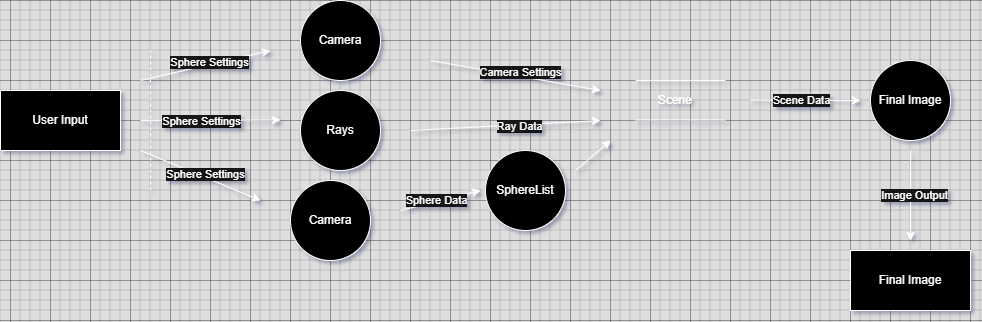

The diagram above was exported from draw.io. Its source (the exported page's mxGraphModel, read from the mxfile embedded in the PNG):
<mxGraphModel dx="2476" dy="757" grid="1" gridSize="10" guides="1" tooltips="1" connect="1" arrows="1" fold="1" page="1" pageScale="1" pageWidth="850" pageHeight="1100" math="0" shadow="0">
  <root>
    <mxCell id="0" />
    <mxCell id="1" parent="0" />
    <mxCell id="I3hent-VPoi32EAkoz46-5" value="Rays" style="ellipse;whiteSpace=wrap;html=1;aspect=fixed;fillColor=light-dark(#FFFFFF,#000000);" parent="1" vertex="1">
      <mxGeometry x="90" y="250" width="80" height="80" as="geometry" />
    </mxCell>
    <mxCell id="I3hent-VPoi32EAkoz46-10" value="SphereList" style="ellipse;whiteSpace=wrap;html=1;aspect=fixed;fillColor=light-dark(#FFFFFF,#000000);" parent="1" vertex="1">
      <mxGeometry x="275" y="310" width="80" height="80" as="geometry" />
    </mxCell>
    <mxCell id="I3hent-VPoi32EAkoz46-22" value="" style="endArrow=classic;html=1;rounded=0;fillColor=light-dark(#FFFFFF,#000000);" parent="1" edge="1">
      <mxGeometry width="50" height="50" relative="1" as="geometry">
        <mxPoint x="-70" y="310" as="sourcePoint" />
        <mxPoint x="50" y="360" as="targetPoint" />
      </mxGeometry>
    </mxCell>
    <mxCell id="I3hent-VPoi32EAkoz46-23" value="Sphere Settings" style="edgeLabel;html=1;align=center;verticalAlign=middle;resizable=0;points=[];fillColor=light-dark(#FFFFFF,#000000);" parent="I3hent-VPoi32EAkoz46-22" connectable="0" vertex="1">
      <mxGeometry x="0.0448" y="3" relative="1" as="geometry">
        <mxPoint x="1" as="offset" />
      </mxGeometry>
    </mxCell>
    <mxCell id="I3hent-VPoi32EAkoz46-24" value="" style="endArrow=classic;html=1;rounded=0;fillColor=light-dark(#FFFFFF,#000000);" parent="1" edge="1">
      <mxGeometry width="50" height="50" relative="1" as="geometry">
        <mxPoint x="-70" y="280" as="sourcePoint" />
        <mxPoint x="70" y="279.5" as="targetPoint" />
      </mxGeometry>
    </mxCell>
    <mxCell id="I3hent-VPoi32EAkoz46-25" value="Sphere Settings" style="edgeLabel;html=1;align=center;verticalAlign=middle;resizable=0;points=[];fillColor=light-dark(#FFFFFF,#000000);" parent="I3hent-VPoi32EAkoz46-24" connectable="0" vertex="1">
      <mxGeometry x="0.0448" y="3" relative="1" as="geometry">
        <mxPoint x="-12" y="4" as="offset" />
      </mxGeometry>
    </mxCell>
    <mxCell id="I3hent-VPoi32EAkoz46-26" value="" style="endArrow=classic;html=1;rounded=0;fillColor=light-dark(#FFFFFF,#000000);" parent="1" edge="1">
      <mxGeometry width="50" height="50" relative="1" as="geometry">
        <mxPoint x="-70" y="240" as="sourcePoint" />
        <mxPoint x="60" y="210" as="targetPoint" />
      </mxGeometry>
    </mxCell>
    <mxCell id="I3hent-VPoi32EAkoz46-27" value="Sphere Settings" style="edgeLabel;html=1;align=center;verticalAlign=middle;resizable=0;points=[];fillColor=light-dark(#FFFFFF,#000000);" parent="I3hent-VPoi32EAkoz46-26" connectable="0" vertex="1">
      <mxGeometry x="0.0448" y="3" relative="1" as="geometry">
        <mxPoint x="1" as="offset" />
      </mxGeometry>
    </mxCell>
    <mxCell id="I3hent-VPoi32EAkoz46-28" value="" style="endArrow=none;dashed=1;html=1;rounded=0;fillColor=light-dark(#FFFFFF,#000000);" parent="1" edge="1">
      <mxGeometry width="50" height="50" relative="1" as="geometry">
        <mxPoint x="-60" y="350" as="sourcePoint" />
        <mxPoint x="-60" y="210" as="targetPoint" />
      </mxGeometry>
    </mxCell>
    <mxCell id="I3hent-VPoi32EAkoz46-29" value="" style="endArrow=classic;html=1;rounded=0;fillColor=light-dark(#FFFFFF,#000000);" parent="1" edge="1">
      <mxGeometry width="50" height="50" relative="1" as="geometry">
        <mxPoint x="220" y="220" as="sourcePoint" />
        <mxPoint x="390" y="250" as="targetPoint" />
      </mxGeometry>
    </mxCell>
    <mxCell id="K514QJai2D_1DZ63Z049-2" value="Camera Settings" style="edgeLabel;html=1;align=center;verticalAlign=middle;resizable=0;points=[];fillColor=light-dark(#FFFFFF,#000000);" parent="I3hent-VPoi32EAkoz46-29" connectable="0" vertex="1">
      <mxGeometry x="0.0434" y="4" relative="1" as="geometry">
        <mxPoint as="offset" />
      </mxGeometry>
    </mxCell>
    <mxCell id="I3hent-VPoi32EAkoz46-30" value="" style="endArrow=classic;html=1;rounded=0;fillColor=light-dark(#FFFFFF,#000000);" parent="1" edge="1">
      <mxGeometry width="50" height="50" relative="1" as="geometry">
        <mxPoint x="200" y="290" as="sourcePoint" />
        <mxPoint x="390" y="280" as="targetPoint" />
      </mxGeometry>
    </mxCell>
    <mxCell id="I3hent-VPoi32EAkoz46-31" value="Ray Data" style="edgeLabel;html=1;align=center;verticalAlign=middle;resizable=0;points=[];fillColor=light-dark(#FFFFFF,#000000);" parent="I3hent-VPoi32EAkoz46-30" connectable="0" vertex="1">
      <mxGeometry x="0.1428" y="-1" relative="1" as="geometry">
        <mxPoint as="offset" />
      </mxGeometry>
    </mxCell>
    <mxCell id="I3hent-VPoi32EAkoz46-32" value="" style="endArrow=classic;html=1;rounded=0;fillColor=light-dark(#FFFFFF,#000000);" parent="1" edge="1">
      <mxGeometry width="50" height="50" relative="1" as="geometry">
        <mxPoint x="190" y="370" as="sourcePoint" />
        <mxPoint x="270" y="350" as="targetPoint" />
      </mxGeometry>
    </mxCell>
    <mxCell id="K514QJai2D_1DZ63Z049-1" value="Sphere Data" style="edgeLabel;html=1;align=center;verticalAlign=middle;resizable=0;points=[];fillColor=light-dark(#FFFFFF,#000000);" parent="I3hent-VPoi32EAkoz46-32" connectable="0" vertex="1">
      <mxGeometry x="-0.1" y="2" relative="1" as="geometry">
        <mxPoint as="offset" />
      </mxGeometry>
    </mxCell>
    <mxCell id="I3hent-VPoi32EAkoz46-34" value="" style="endArrow=classic;html=1;rounded=0;fillColor=light-dark(#FFFFFF,#000000);" parent="1" edge="1">
      <mxGeometry width="50" height="50" relative="1" as="geometry">
        <mxPoint x="365" y="330" as="sourcePoint" />
        <mxPoint x="400" y="300" as="targetPoint" />
      </mxGeometry>
    </mxCell>
    <mxCell id="K514QJai2D_1DZ63Z049-3" value="" style="endArrow=classic;html=1;rounded=0;fillColor=light-dark(#FFFFFF,#000000);" parent="1" edge="1">
      <mxGeometry width="50" height="50" relative="1" as="geometry">
        <mxPoint x="540" y="259.5" as="sourcePoint" />
        <mxPoint x="650" y="260" as="targetPoint" />
      </mxGeometry>
    </mxCell>
    <mxCell id="K514QJai2D_1DZ63Z049-4" value="Scene Data" style="edgeLabel;html=1;align=center;verticalAlign=middle;resizable=0;points=[];fillColor=light-dark(#FFFFFF,#000000);" parent="K514QJai2D_1DZ63Z049-3" connectable="0" vertex="1">
      <mxGeometry x="0.135" y="1" relative="1" as="geometry">
        <mxPoint x="-12" y="1" as="offset" />
      </mxGeometry>
    </mxCell>
    <mxCell id="K514QJai2D_1DZ63Z049-5" value="" style="endArrow=classic;html=1;rounded=0;fillColor=light-dark(#FFFFFF,#000000);" parent="1" edge="1">
      <mxGeometry width="50" height="50" relative="1" as="geometry">
        <mxPoint x="700" y="310" as="sourcePoint" />
        <mxPoint x="700" y="400" as="targetPoint" />
      </mxGeometry>
    </mxCell>
    <mxCell id="K514QJai2D_1DZ63Z049-6" value="Image Output" style="edgeLabel;html=1;align=center;verticalAlign=middle;resizable=0;points=[];fillColor=light-dark(#FFFFFF,#000000);" parent="K514QJai2D_1DZ63Z049-5" connectable="0" vertex="1">
      <mxGeometry x="-0.0311" y="3" relative="1" as="geometry">
        <mxPoint as="offset" />
      </mxGeometry>
    </mxCell>
    <mxCell id="BZnaxlQU6Q6izlFrnlyO-2" value="Camera" style="ellipse;whiteSpace=wrap;html=1;aspect=fixed;fillColor=light-dark(#FFFFFF,#000000);" vertex="1" parent="1">
      <mxGeometry x="90" y="160" width="80" height="80" as="geometry" />
    </mxCell>
    <mxCell id="BZnaxlQU6Q6izlFrnlyO-3" value="Camera" style="ellipse;whiteSpace=wrap;html=1;aspect=fixed;fillColor=light-dark(#FFFFFF,#000000);" vertex="1" parent="1">
      <mxGeometry x="80" y="340" width="80" height="80" as="geometry" />
    </mxCell>
    <mxCell id="BZnaxlQU6Q6izlFrnlyO-4" value="User Input" style="rounded=0;whiteSpace=wrap;html=1;fillColor=light-dark(#FFFFFF,#000000);" vertex="1" parent="1">
      <mxGeometry x="-210" y="250" width="120" height="60" as="geometry" />
    </mxCell>
    <mxCell id="BZnaxlQU6Q6izlFrnlyO-6" value="Final Image" style="ellipse;whiteSpace=wrap;html=1;aspect=fixed;fillColor=light-dark(#FFFFFF,#000000);" vertex="1" parent="1">
      <mxGeometry x="660" y="220" width="80" height="80" as="geometry" />
    </mxCell>
    <mxCell id="BZnaxlQU6Q6izlFrnlyO-7" value="Final Image" style="rounded=0;whiteSpace=wrap;html=1;fillColor=light-dark(#FFFFFF,#000000);" vertex="1" parent="1">
      <mxGeometry x="640" y="410" width="120" height="60" as="geometry" />
    </mxCell>
    <mxCell id="BZnaxlQU6Q6izlFrnlyO-8" value="" style="endArrow=none;html=1;rounded=0;" edge="1" parent="1">
      <mxGeometry width="50" height="50" relative="1" as="geometry">
        <mxPoint x="425" y="240" as="sourcePoint" />
        <mxPoint x="515" y="240" as="targetPoint" />
      </mxGeometry>
    </mxCell>
    <mxCell id="BZnaxlQU6Q6izlFrnlyO-9" value="&amp;nbsp; &amp;nbsp; &amp;nbsp;Scene" style="text;strokeColor=none;fillColor=none;align=left;verticalAlign=middle;spacingLeft=4;spacingRight=4;overflow=hidden;points=[[0,0.5],[1,0.5]];portConstraint=eastwest;rotatable=0;whiteSpace=wrap;html=1;" vertex="1" parent="1">
      <mxGeometry x="425" y="245" width="80" height="30" as="geometry" />
    </mxCell>
    <mxCell id="BZnaxlQU6Q6izlFrnlyO-10" value="" style="endArrow=none;html=1;rounded=0;" edge="1" parent="1">
      <mxGeometry width="50" height="50" relative="1" as="geometry">
        <mxPoint x="425" y="279.5" as="sourcePoint" />
        <mxPoint x="515" y="279.5" as="targetPoint" />
      </mxGeometry>
    </mxCell>
  </root>
</mxGraphModel>